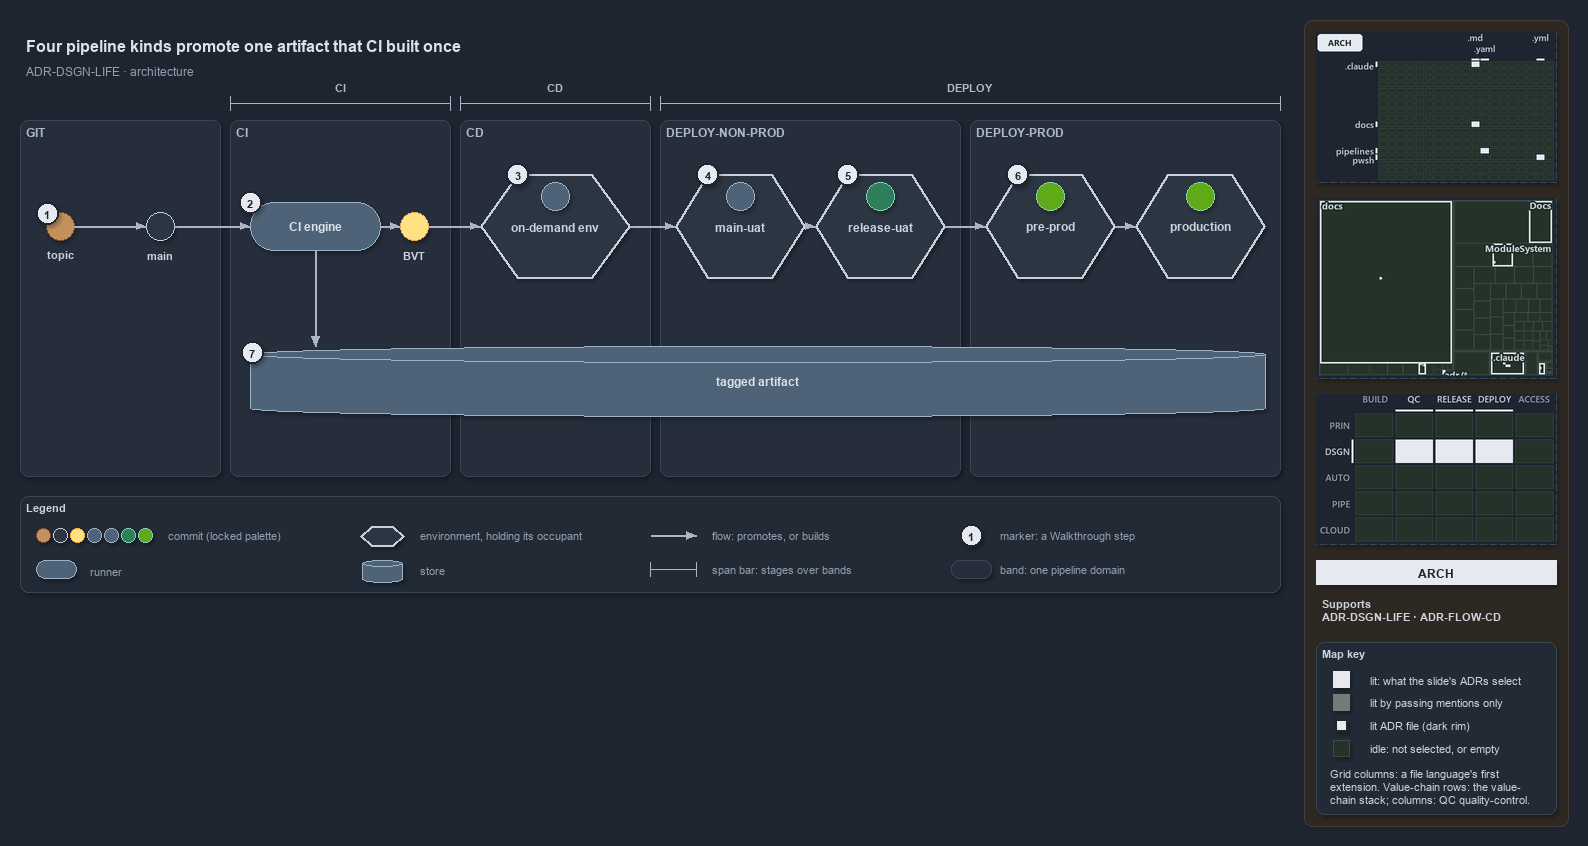

The diagram above was exported from draw.io. Its source (the exported page's mxGraphModel, read from the mxfile embedded in the PNG):
<mxGraphModel dx="1024" dy="768" grid="0" gridSize="10" guides="1" tooltips="1" connect="1" arrows="1" fold="1" page="1" pageScale="1" pageWidth="1572" pageHeight="600" background="#1E2430" math="0" shadow="1">
  <root>
    <mxCell id="0" />
    <mxCell id="1" parent="0" />
    <mxCell id="sidebar-bg" value="" style="rounded=1;arcSize=2;html=1;fillColor=#2E2823;strokeColor=#453C33;shadow=0;" vertex="1" parent="1">
      <mxGeometry x="1304" y="4" width="264" height="806" as="geometry" />
    </mxCell>
    <mxCell id="title" value="Four pipeline kinds promote one artifact that CI built once" style="text;html=1;align=left;verticalAlign=middle;fontSize=16;fontStyle=1;fontColor=#DDE2E9;" vertex="1" parent="1">
      <mxGeometry x="20" y="14" width="1260" height="30" as="geometry" />
    </mxCell>
    <mxCell id="subtitle" value="ADR-DSGN-LIFE &amp;#183; architecture" style="text;html=1;align=left;verticalAlign=middle;fontSize=12;fontColor=#949FAE;" vertex="1" parent="1">
      <mxGeometry x="20" y="44" width="1240" height="20" as="geometry" />
    </mxCell>
    <mxCell id="span-ci" value="" style="shape=crossbar;whiteSpace=wrap;html=1;rounded=1;fillColor=none;strokeColor=#AAB4C3;strokeWidth=1.5;" vertex="1" parent="1">
      <mxGeometry x="230" y="80" width="220" height="14" as="geometry" />
    </mxCell>
    <mxCell id="span-ci-label" value="CI" style="text;html=1;align=center;verticalAlign=middle;fontSize=11;fontStyle=1;fontColor=#B0BAC7;labelBackgroundColor=#262E3B;" vertex="1" parent="1">
      <mxGeometry x="305" y="62" width="70" height="16" as="geometry" />
    </mxCell>
    <mxCell id="span-cd" value="" style="shape=crossbar;whiteSpace=wrap;html=1;rounded=1;fillColor=none;strokeColor=#AAB4C3;strokeWidth=1.5;" vertex="1" parent="1">
      <mxGeometry x="460" y="80" width="190" height="14" as="geometry" />
    </mxCell>
    <mxCell id="span-cd-label" value="CD" style="text;html=1;align=center;verticalAlign=middle;fontSize=11;fontStyle=1;fontColor=#B0BAC7;labelBackgroundColor=#262E3B;" vertex="1" parent="1">
      <mxGeometry x="520" y="62" width="70" height="16" as="geometry" />
    </mxCell>
    <mxCell id="span-deploy" value="" style="shape=crossbar;whiteSpace=wrap;html=1;rounded=1;fillColor=none;strokeColor=#AAB4C3;strokeWidth=1.5;" vertex="1" parent="1">
      <mxGeometry x="660" y="80" width="620" height="14" as="geometry" />
    </mxCell>
    <mxCell id="span-deploy-label" value="DEPLOY" style="text;html=1;align=center;verticalAlign=middle;fontSize=11;fontStyle=1;fontColor=#B0BAC7;labelBackgroundColor=#262E3B;" vertex="1" parent="1">
      <mxGeometry x="935" y="62" width="70" height="16" as="geometry" />
    </mxCell>
    <mxCell id="band-git" value="GIT" style="rounded=1;html=1;arcSize=3;fillColor=#262E3B;strokeColor=#3A4555;verticalAlign=top;align=left;spacingLeft=8;fontStyle=1;fontSize=12;fontColor=#B0BAC7;" vertex="1" parent="1">
      <mxGeometry x="20" y="104" width="200" height="356" as="geometry" />
    </mxCell>
    <mxCell id="band-ci" value="CI" style="rounded=1;html=1;arcSize=3;fillColor=#262E3B;strokeColor=#3A4555;verticalAlign=top;align=left;spacingLeft=8;fontStyle=1;fontSize=12;fontColor=#B0BAC7;" vertex="1" parent="1">
      <mxGeometry x="230" y="104" width="220" height="356" as="geometry" />
    </mxCell>
    <mxCell id="band-cd" value="CD" style="rounded=1;html=1;arcSize=3;fillColor=#262E3B;strokeColor=#3A4555;verticalAlign=top;align=left;spacingLeft=8;fontStyle=1;fontSize=12;fontColor=#B0BAC7;" vertex="1" parent="1">
      <mxGeometry x="460" y="104" width="190" height="356" as="geometry" />
    </mxCell>
    <mxCell id="band-nonprod" value="DEPLOY-NON-PROD" style="rounded=1;html=1;arcSize=3;fillColor=#262E3B;strokeColor=#3A4555;verticalAlign=top;align=left;spacingLeft=8;fontStyle=1;fontSize=12;fontColor=#B0BAC7;" vertex="1" parent="1">
      <mxGeometry x="660" y="104" width="300" height="356" as="geometry" />
    </mxCell>
    <mxCell id="band-prod" value="DEPLOY-PROD" style="rounded=1;html=1;arcSize=3;fillColor=#262E3B;strokeColor=#3A4555;verticalAlign=top;align=left;spacingLeft=8;fontStyle=1;fontSize=12;fontColor=#B0BAC7;" vertex="1" parent="1">
      <mxGeometry x="970" y="104" width="310" height="356" as="geometry" />
    </mxCell>
    <mxCell id="dot-topic" value="" style="ellipse;html=1;fillColor=#C4915C;strokeColor=#7A4B25;strokeWidth=1.5;fontStyle=1;fontSize=11;fontColor=#CDD3DC;" vertex="1" parent="1">
      <mxGeometry x="46" y="196" width="28" height="28" as="geometry" />
    </mxCell>
    <mxCell id="dot-topic-name" value="topic" style="text;html=1;align=center;verticalAlign=middle;fontSize=11;fontStyle=1;fontColor=#CDD3DC;" vertex="1" parent="1">
      <mxGeometry x="30" y="230" width="60" height="16" as="geometry" />
    </mxCell>
    <mxCell id="dot-main" value="" style="ellipse;html=1;fillColor=#2C3542;strokeColor=#C7D0DB;strokeWidth=1.5;fontStyle=1;fontSize=11;fontColor=#CDD3DC;" vertex="1" parent="1">
      <mxGeometry x="146" y="196" width="28" height="28" as="geometry" />
    </mxCell>
    <mxCell id="dot-main-name" value="main" style="text;html=1;align=center;verticalAlign=middle;fontSize=11;fontStyle=1;fontColor=#CDD3DC;" vertex="1" parent="1">
      <mxGeometry x="115" y="230" width="90" height="16" as="geometry" />
    </mxCell>
    <mxCell id="run-ci" value="&lt;b&gt;CI engine&lt;/b&gt;" style="rounded=1;arcSize=50;whiteSpace=wrap;html=1;fillColor=#4E6378;strokeColor=#9FB3C8;fontColor=#DDE2E9;fontSize=12;" vertex="1" parent="1">
      <mxGeometry x="250" y="186" width="130" height="48" as="geometry" />
    </mxCell>
    <mxCell id="dot-bvt" value="" style="ellipse;html=1;fillColor=#FFE082;strokeColor=#F9A825;strokeWidth=1.5;fontStyle=1;fontSize=11;fontColor=#CDD3DC;" vertex="1" parent="1">
      <mxGeometry x="400" y="196" width="28" height="28" as="geometry" />
    </mxCell>
    <mxCell id="dot-bvt-name" value="BVT" style="text;html=1;align=center;verticalAlign=middle;fontSize=11;fontStyle=1;fontColor=#CDD3DC;" vertex="1" parent="1">
      <mxGeometry x="369" y="230" width="90" height="16" as="geometry" />
    </mxCell>
    <mxCell id="env-ondemand" value="&lt;b&gt;on-demand env&lt;/b&gt;" style="shape=hexagon;perimeter=hexagonPerimeter2;whiteSpace=wrap;html=1;fillColor=#2C3542;strokeColor=#C7D0DB;strokeWidth=2;fontColor=#CDD3DC;fontSize=12;" vertex="1" parent="1">
      <mxGeometry x="480" y="158" width="150" height="104" as="geometry" />
    </mxCell>
    <mxCell id="env-ondemand-occupant" value="" style="ellipse;html=1;fillColor=#4E6378;strokeColor=#9FB3C8;strokeWidth=1.5;fontStyle=1;fontSize=11;fontColor=#CDD3DC;" vertex="1" parent="1">
      <mxGeometry x="541" y="166" width="28" height="28" as="geometry" />
    </mxCell>
    <mxCell id="env-mainuat" value="&lt;b&gt;main-uat&lt;/b&gt;" style="shape=hexagon;perimeter=hexagonPerimeter2;whiteSpace=wrap;html=1;fillColor=#2C3542;strokeColor=#C7D0DB;strokeWidth=2;fontColor=#CDD3DC;fontSize=12;" vertex="1" parent="1">
      <mxGeometry x="675" y="158" width="130" height="104" as="geometry" />
    </mxCell>
    <mxCell id="env-mainuat-occupant" value="" style="ellipse;html=1;fillColor=#4E6378;strokeColor=#9FB3C8;strokeWidth=1.5;fontStyle=1;fontSize=11;fontColor=#CDD3DC;" vertex="1" parent="1">
      <mxGeometry x="726" y="166" width="28" height="28" as="geometry" />
    </mxCell>
    <mxCell id="env-releaseuat" value="&lt;b&gt;release-uat&lt;/b&gt;" style="shape=hexagon;perimeter=hexagonPerimeter2;whiteSpace=wrap;html=1;fillColor=#2C3542;strokeColor=#C7D0DB;strokeWidth=2;fontColor=#CDD3DC;fontSize=12;" vertex="1" parent="1">
      <mxGeometry x="815" y="158" width="130" height="104" as="geometry" />
    </mxCell>
    <mxCell id="env-releaseuat-occupant" value="" style="ellipse;html=1;fillColor=#2E7D5B;strokeColor=#7FD3AE;strokeWidth=1.5;fontStyle=1;fontSize=11;fontColor=#CDD3DC;" vertex="1" parent="1">
      <mxGeometry x="866" y="166" width="28" height="28" as="geometry" />
    </mxCell>
    <mxCell id="env-preprod" value="&lt;b&gt;pre-prod&lt;/b&gt;" style="shape=hexagon;perimeter=hexagonPerimeter2;whiteSpace=wrap;html=1;fillColor=#2C3542;strokeColor=#C7D0DB;strokeWidth=2;fontColor=#CDD3DC;fontSize=12;" vertex="1" parent="1">
      <mxGeometry x="985" y="158" width="130" height="104" as="geometry" />
    </mxCell>
    <mxCell id="env-preprod-occupant" value="" style="ellipse;html=1;fillColor=#60a917;strokeColor=#7FD3AE;strokeWidth=1.5;fontStyle=1;fontSize=11;fontColor=#CDD3DC;" vertex="1" parent="1">
      <mxGeometry x="1036" y="166" width="28" height="28" as="geometry" />
    </mxCell>
    <mxCell id="env-production" value="&lt;b&gt;production&lt;/b&gt;" style="shape=hexagon;perimeter=hexagonPerimeter2;whiteSpace=wrap;html=1;fillColor=#2C3542;strokeColor=#C7D0DB;strokeWidth=2;fontColor=#CDD3DC;fontSize=12;" vertex="1" parent="1">
      <mxGeometry x="1135" y="158" width="130" height="104" as="geometry" />
    </mxCell>
    <mxCell id="env-production-occupant" value="" style="ellipse;html=1;fillColor=#60a917;strokeColor=#7FD3AE;strokeWidth=1.5;fontStyle=1;fontSize=11;fontColor=#CDD3DC;" vertex="1" parent="1">
      <mxGeometry x="1186" y="166" width="28" height="28" as="geometry" />
    </mxCell>
    <mxCell id="store-artifact" value="&lt;b&gt;tagged artifact&lt;/b&gt;" style="shape=cylinder3;boundedLbl=1;backgroundOutline=1;size=8;whiteSpace=wrap;html=1;fillColor=#4E6378;strokeColor=#9FB3C8;fontColor=#DDE2E9;fontSize=12;" vertex="1" parent="1">
      <mxGeometry x="250" y="330" width="1015" height="70" as="geometry" />
    </mxCell>
    <mxCell id="edge-topic-main" value="" style="edgeStyle=orthogonalEdgeStyle;rounded=1;html=1;fontSize=11;endArrow=block;strokeColor=#AAB4C3;fontColor=#CDD3DC;shadow=0;" edge="1" parent="1" source="dot-topic" target="dot-main">
      <mxGeometry relative="1" as="geometry" />
    </mxCell>
    <mxCell id="edge-main-ci" value="" style="edgeStyle=orthogonalEdgeStyle;rounded=1;html=1;fontSize=11;endArrow=block;strokeColor=#AAB4C3;fontColor=#CDD3DC;shadow=0;" edge="1" parent="1" source="dot-main" target="run-ci">
      <mxGeometry relative="1" as="geometry" />
    </mxCell>
    <mxCell id="edge-ci-bvt" value="" style="edgeStyle=orthogonalEdgeStyle;rounded=1;html=1;fontSize=11;endArrow=block;strokeColor=#AAB4C3;fontColor=#CDD3DC;shadow=0;" edge="1" parent="1" source="run-ci" target="dot-bvt">
      <mxGeometry relative="1" as="geometry" />
    </mxCell>
    <mxCell id="edge-bvt-ondemand" value="" style="edgeStyle=orthogonalEdgeStyle;rounded=1;html=1;fontSize=11;endArrow=block;strokeColor=#AAB4C3;fontColor=#CDD3DC;shadow=0;" edge="1" parent="1" source="dot-bvt" target="env-ondemand">
      <mxGeometry relative="1" as="geometry" />
    </mxCell>
    <mxCell id="edge-ondemand-mainuat" value="" style="edgeStyle=orthogonalEdgeStyle;rounded=1;html=1;fontSize=11;endArrow=block;strokeColor=#AAB4C3;fontColor=#CDD3DC;shadow=0;" edge="1" parent="1" source="env-ondemand" target="env-mainuat">
      <mxGeometry relative="1" as="geometry" />
    </mxCell>
    <mxCell id="edge-mainuat-releaseuat" value="" style="edgeStyle=orthogonalEdgeStyle;rounded=1;html=1;fontSize=11;endArrow=block;strokeColor=#AAB4C3;fontColor=#CDD3DC;shadow=0;" edge="1" parent="1" source="env-mainuat" target="env-releaseuat">
      <mxGeometry relative="1" as="geometry" />
    </mxCell>
    <mxCell id="edge-releaseuat-preprod" value="" style="edgeStyle=orthogonalEdgeStyle;rounded=1;html=1;fontSize=11;endArrow=block;strokeColor=#AAB4C3;fontColor=#CDD3DC;shadow=0;" edge="1" parent="1" source="env-releaseuat" target="env-preprod">
      <mxGeometry relative="1" as="geometry" />
    </mxCell>
    <mxCell id="edge-preprod-production" value="" style="edgeStyle=orthogonalEdgeStyle;rounded=1;html=1;fontSize=11;endArrow=block;strokeColor=#AAB4C3;fontColor=#CDD3DC;shadow=0;" edge="1" parent="1" source="env-preprod" target="env-production">
      <mxGeometry relative="1" as="geometry" />
    </mxCell>
    <mxCell id="p-ci-artifact-a" value="" style="text;html=1;strokeColor=none;fillColor=none;" vertex="1" parent="1">
      <mxGeometry x="315" y="234" width="1" height="1" as="geometry" />
    </mxCell>
    <mxCell id="p-ci-artifact-b" value="" style="text;html=1;strokeColor=none;fillColor=none;" vertex="1" parent="1">
      <mxGeometry x="315" y="330" width="1" height="1" as="geometry" />
    </mxCell>
    <mxCell id="edge-ci-artifact" value="" style="edgeStyle=orthogonalEdgeStyle;rounded=1;html=1;fontSize=11;endArrow=block;strokeColor=#AAB4C3;fontColor=#CDD3DC;shadow=0;" edge="1" parent="1" source="p-ci-artifact-a" target="p-ci-artifact-b">
      <mxGeometry relative="1" as="geometry" />
    </mxCell>
    <mxCell id="mark-1" value="1" style="ellipse;html=1;fillColor=#E6EAF0;strokeColor=#1E2430;strokeWidth=2;fontColor=#1E2430;fontStyle=1;fontSize=11;" vertex="1" parent="1">
      <mxGeometry x="36" y="186" width="22" height="22" as="geometry" />
    </mxCell>
    <mxCell id="mark-2" value="2" style="ellipse;html=1;fillColor=#E6EAF0;strokeColor=#1E2430;strokeWidth=2;fontColor=#1E2430;fontStyle=1;fontSize=11;" vertex="1" parent="1">
      <mxGeometry x="239" y="175" width="22" height="22" as="geometry" />
    </mxCell>
    <mxCell id="mark-3" value="3" style="ellipse;html=1;fillColor=#E6EAF0;strokeColor=#1E2430;strokeWidth=2;fontColor=#1E2430;fontStyle=1;fontSize=11;" vertex="1" parent="1">
      <mxGeometry x="506.5" y="147" width="22" height="22" as="geometry" />
    </mxCell>
    <mxCell id="mark-4" value="4" style="ellipse;html=1;fillColor=#E6EAF0;strokeColor=#1E2430;strokeWidth=2;fontColor=#1E2430;fontStyle=1;fontSize=11;" vertex="1" parent="1">
      <mxGeometry x="696.5" y="147" width="22" height="22" as="geometry" />
    </mxCell>
    <mxCell id="mark-5" value="5" style="ellipse;html=1;fillColor=#E6EAF0;strokeColor=#1E2430;strokeWidth=2;fontColor=#1E2430;fontStyle=1;fontSize=11;" vertex="1" parent="1">
      <mxGeometry x="836.5" y="147" width="22" height="22" as="geometry" />
    </mxCell>
    <mxCell id="mark-6" value="6" style="ellipse;html=1;fillColor=#E6EAF0;strokeColor=#1E2430;strokeWidth=2;fontColor=#1E2430;fontStyle=1;fontSize=11;" vertex="1" parent="1">
      <mxGeometry x="1006.5" y="147" width="22" height="22" as="geometry" />
    </mxCell>
    <mxCell id="mark-7" value="7" style="ellipse;html=1;fillColor=#E6EAF0;strokeColor=#1E2430;strokeWidth=2;fontColor=#1E2430;fontStyle=1;fontSize=11;" vertex="1" parent="1">
      <mxGeometry x="241" y="325" width="22" height="22" as="geometry" />
    </mxCell>
    <mxCell id="legend" value="&lt;b&gt;Legend&lt;/b&gt;" style="rounded=1;whiteSpace=wrap;html=1;arcSize=6;fillColor=#222A36;strokeColor=#3A4555;align=left;verticalAlign=top;spacing=8;fontSize=11;fontColor=#CDD3DC;" vertex="1" parent="1">
      <mxGeometry x="20" y="480" width="1260" height="96" as="geometry" />
    </mxCell>
    <mxCell id="legend-commit-0" value="" style="ellipse;html=1;fillColor=#C4915C;strokeColor=#7A4B25;strokeWidth=1.5;fontStyle=1;fontSize=11;fontColor=#CDD3DC;" vertex="1" parent="1">
      <mxGeometry x="36" y="512" width="14" height="14" as="geometry" />
    </mxCell>
    <mxCell id="legend-commit-1" value="" style="ellipse;html=1;fillColor=#2C3542;strokeColor=#C7D0DB;strokeWidth=1.5;fontStyle=1;fontSize=11;fontColor=#CDD3DC;" vertex="1" parent="1">
      <mxGeometry x="53" y="512" width="14" height="14" as="geometry" />
    </mxCell>
    <mxCell id="legend-commit-2" value="" style="ellipse;html=1;fillColor=#FFE082;strokeColor=#F9A825;strokeWidth=1.5;fontStyle=1;fontSize=11;fontColor=#CDD3DC;" vertex="1" parent="1">
      <mxGeometry x="70" y="512" width="14" height="14" as="geometry" />
    </mxCell>
    <mxCell id="legend-commit-3" value="" style="ellipse;html=1;fillColor=#4E6378;strokeColor=#9FB3C8;strokeWidth=1.5;fontStyle=1;fontSize=11;fontColor=#CDD3DC;" vertex="1" parent="1">
      <mxGeometry x="87" y="512" width="14" height="14" as="geometry" />
    </mxCell>
    <mxCell id="legend-commit-4" value="" style="ellipse;html=1;fillColor=#4E6378;strokeColor=#9FB3C8;strokeWidth=1.5;fontStyle=1;fontSize=11;fontColor=#CDD3DC;" vertex="1" parent="1">
      <mxGeometry x="104" y="512" width="14" height="14" as="geometry" />
    </mxCell>
    <mxCell id="legend-commit-5" value="" style="ellipse;html=1;fillColor=#2E7D5B;strokeColor=#7FD3AE;strokeWidth=1.5;fontStyle=1;fontSize=11;fontColor=#CDD3DC;" vertex="1" parent="1">
      <mxGeometry x="121" y="512" width="14" height="14" as="geometry" />
    </mxCell>
    <mxCell id="legend-commit-6" value="" style="ellipse;html=1;fillColor=#60a917;strokeColor=#7FD3AE;strokeWidth=1.5;fontStyle=1;fontSize=11;fontColor=#CDD3DC;" vertex="1" parent="1">
      <mxGeometry x="138" y="512" width="14" height="14" as="geometry" />
    </mxCell>
    <mxCell id="legend-commit-text" value="commit (locked palette)" style="text;html=1;align=left;verticalAlign=middle;fontSize=11;fontColor=#949FAE;" vertex="1" parent="1">
      <mxGeometry x="162" y="509" width="180" height="20" as="geometry" />
    </mxCell>
    <mxCell id="legend-runner" value="" style="rounded=1;arcSize=50;whiteSpace=wrap;html=1;fillColor=#4E6378;strokeColor=#9FB3C8;fontColor=#DDE2E9;fontSize=12;" vertex="1" parent="1">
      <mxGeometry x="36" y="544" width="40" height="18" as="geometry" />
    </mxCell>
    <mxCell id="legend-runner-text" value="runner" style="text;html=1;align=left;verticalAlign=middle;fontSize=11;fontColor=#949FAE;" vertex="1" parent="1">
      <mxGeometry x="84" y="543" width="180" height="20" as="geometry" />
    </mxCell>
    <mxCell id="legend-env" value="" style="shape=hexagon;perimeter=hexagonPerimeter2;whiteSpace=wrap;html=1;fillColor=#2C3542;strokeColor=#C7D0DB;strokeWidth=2;fontColor=#CDD3DC;fontSize=12;" vertex="1" parent="1">
      <mxGeometry x="360" y="510" width="44" height="20" as="geometry" />
    </mxCell>
    <mxCell id="legend-env-text" value="environment, holding its occupant" style="text;html=1;align=left;verticalAlign=middle;fontSize=11;fontColor=#949FAE;" vertex="1" parent="1">
      <mxGeometry x="414" y="509" width="220" height="20" as="geometry" />
    </mxCell>
    <mxCell id="legend-store" value="" style="shape=cylinder3;boundedLbl=1;backgroundOutline=1;size=8;whiteSpace=wrap;html=1;fillColor=#4E6378;strokeColor=#9FB3C8;fontColor=#DDE2E9;fontSize=12;" vertex="1" parent="1">
      <mxGeometry x="362" y="544" width="40" height="22" as="geometry" />
    </mxCell>
    <mxCell id="legend-store-text" value="store" style="text;html=1;align=left;verticalAlign=middle;fontSize=11;fontColor=#949FAE;" vertex="1" parent="1">
      <mxGeometry x="414" y="543" width="200" height="20" as="geometry" />
    </mxCell>
    <mxCell id="legend-flow-a" value="" style="text;html=1;strokeColor=none;fillColor=none;" vertex="1" parent="1">
      <mxGeometry x="650" y="519" width="1" height="1" as="geometry" />
    </mxCell>
    <mxCell id="legend-flow-b" value="" style="text;html=1;strokeColor=none;fillColor=none;" vertex="1" parent="1">
      <mxGeometry x="696" y="519" width="1" height="1" as="geometry" />
    </mxCell>
    <mxCell id="legend-flow" value="" style="edgeStyle=orthogonalEdgeStyle;rounded=1;html=1;fontSize=11;endArrow=block;strokeColor=#AAB4C3;fontColor=#CDD3DC;shadow=0;" edge="1" parent="1" source="legend-flow-a" target="legend-flow-b">
      <mxGeometry relative="1" as="geometry" />
    </mxCell>
    <mxCell id="legend-flow-text" value="flow: promotes, or builds" style="text;html=1;align=left;verticalAlign=middle;fontSize=11;fontColor=#949FAE;" vertex="1" parent="1">
      <mxGeometry x="706" y="509" width="220" height="20" as="geometry" />
    </mxCell>
    <mxCell id="legend-span" value="" style="shape=crossbar;whiteSpace=wrap;html=1;rounded=1;fillColor=none;strokeColor=#AAB4C3;strokeWidth=1.5;" vertex="1" parent="1">
      <mxGeometry x="650" y="546" width="46" height="14" as="geometry" />
    </mxCell>
    <mxCell id="legend-span-text" value="span bar: stages over bands" style="text;html=1;align=left;verticalAlign=middle;fontSize=11;fontColor=#949FAE;" vertex="1" parent="1">
      <mxGeometry x="706" y="543" width="220" height="20" as="geometry" />
    </mxCell>
    <mxCell id="legend-mark" value="1" style="ellipse;html=1;fillColor=#E6EAF0;strokeColor=#1E2430;strokeWidth=2;fontColor=#1E2430;fontStyle=1;fontSize=11;" vertex="1" parent="1">
      <mxGeometry x="960" y="508" width="22" height="22" as="geometry" />
    </mxCell>
    <mxCell id="legend-mark-text" value="marker: a Walkthrough step" style="text;html=1;align=left;verticalAlign=middle;fontSize=11;fontColor=#949FAE;" vertex="1" parent="1">
      <mxGeometry x="994" y="509" width="220" height="20" as="geometry" />
    </mxCell>
    <mxCell id="legend-band" value="" style="rounded=1;html=1;arcSize=3;fillColor=#262E3B;strokeColor=#3A4555;" vertex="1" parent="1">
      <mxGeometry x="951" y="544" width="40" height="18" as="geometry" />
    </mxCell>
    <mxCell id="legend-band-text" value="band: one pipeline domain" style="text;html=1;align=left;verticalAlign=middle;fontSize=11;fontColor=#949FAE;" vertex="1" parent="1">
      <mxGeometry x="994" y="543" width="220" height="20" as="geometry" />
    </mxCell>
    <mxCell id="minimap-grid" value="" style="shape=image;html=1;imageAspect=0;aspect=fixed;verticalLabelPosition=bottom;strokeColor=#3A4555;dashed=1;fillColor=#222A36;image=data:image/png,(base64 omitted: 10024 chars);" vertex="1" parent="1">
      <mxGeometry x="1316" y="16" width="240" height="150" as="geometry" />
    </mxCell>
    <mxCell id="minimap-tree" value="" style="shape=image;html=1;imageAspect=0;aspect=fixed;verticalLabelPosition=bottom;strokeColor=#3A4555;dashed=1;fillColor=#222A36;image=data:image/png,(base64 omitted: 13960 chars);" vertex="1" parent="1">
      <mxGeometry x="1316" y="182" width="240" height="180" as="geometry" />
    </mxCell>
    <mxCell id="minimap-chain" value="" style="shape=image;html=1;imageAspect=0;aspect=fixed;verticalLabelPosition=bottom;strokeColor=#3A4555;dashed=1;fillColor=#222A36;image=data:image/png,(base64 omitted: 13568 chars);" vertex="1" parent="1">
      <mxGeometry x="1316" y="378" width="240" height="150" as="geometry" />
    </mxCell>
    <mxCell id="lens-badge" value="ARCH" style="rounded=0;whiteSpace=wrap;html=1;align=center;verticalAlign=middle;fontSize=12;fontStyle=1;fontColor=#1E2430;fillColor=#E6EAF0;strokeColor=none;" vertex="1" parent="1">
      <mxGeometry x="1316" y="544" width="240" height="24" as="geometry" />
    </mxCell>
    <mxCell id="supports" value="&lt;b&gt;Supports&lt;/b&gt;&lt;br&gt;ADR-DSGN-LIFE &amp;#183; ADR-FLOW-CD" style="text;html=1;whiteSpace=wrap;align=left;verticalAlign=top;fontSize=11;fontColor=#CDD3DC;" vertex="1" parent="1">
      <mxGeometry x="1316" y="576" width="240" height="38" as="geometry" />
    </mxCell>
    <mxCell id="mapkey" value="&lt;b&gt;Map key&lt;/b&gt;" style="rounded=1;arcSize=6;whiteSpace=wrap;html=1;align=left;verticalAlign=top;fontSize=11;fontColor=#CDD3DC;fillColor=#222A36;strokeColor=#3A4555;spacingLeft=8;spacingTop=2;" vertex="1" parent="1">
      <mxGeometry x="1316" y="626" width="240" height="172" as="geometry" />
    </mxCell>
    <mxCell id="mapkey-lit" value="" style="rounded=0;html=1;fillColor=#E6EAF0;strokeColor=#E6EAF0;" vertex="1" parent="1">
      <mxGeometry x="1333.0" y="655.0" width="16" height="16" as="geometry" />
    </mxCell>
    <mxCell id="mapkey-lit-text" value="lit: what the slide's ADRs select" style="text;html=1;align=left;verticalAlign=middle;fontSize=11;fontColor=#CDD3DC;" vertex="1" parent="1">
      <mxGeometry x="1364" y="653" width="184" height="20" as="geometry" />
    </mxCell>
    <mxCell id="mapkey-touched" value="" style="rounded=0;html=1;fillColor=#727C79;strokeColor=#727C79;" vertex="1" parent="1">
      <mxGeometry x="1333.0" y="678.0" width="16" height="16" as="geometry" />
    </mxCell>
    <mxCell id="mapkey-touched-text" value="lit by passing mentions only" style="text;html=1;align=left;verticalAlign=middle;fontSize=11;fontColor=#CDD3DC;" vertex="1" parent="1">
      <mxGeometry x="1364" y="676" width="184" height="20" as="geometry" />
    </mxCell>
    <mxCell id="mapkey-adr" value="" style="rounded=0;html=1;fillColor=#E6EAF0;strokeColor=#1C2A24;strokeWidth=2;" vertex="1" parent="1">
      <mxGeometry x="1335.0" y="703.0" width="12" height="12" as="geometry" />
    </mxCell>
    <mxCell id="mapkey-adr-text" value="lit ADR file (dark rim)" style="text;html=1;align=left;verticalAlign=middle;fontSize=11;fontColor=#CDD3DC;" vertex="1" parent="1">
      <mxGeometry x="1364" y="699" width="184" height="20" as="geometry" />
    </mxCell>
    <mxCell id="mapkey-idle" value="" style="rounded=0;html=1;fillColor=#243229;strokeColor=#3B4D43;" vertex="1" parent="1">
      <mxGeometry x="1333.0" y="724.0" width="16" height="16" as="geometry" />
    </mxCell>
    <mxCell id="mapkey-idle-text" value="idle: not selected, or empty" style="text;html=1;align=left;verticalAlign=middle;fontSize=11;fontColor=#CDD3DC;" vertex="1" parent="1">
      <mxGeometry x="1364" y="722" width="184" height="20" as="geometry" />
    </mxCell>
    <mxCell id="mapkey-codes" value="Grid columns: a file language's first&lt;br&gt;extension. Value-chain rows: the value-&lt;br&gt;chain stack; columns: QC quality-control." style="text;html=1;align=left;verticalAlign=top;whiteSpace=wrap;fontSize=11;fontColor=#CDD3DC;" vertex="1" parent="1">
      <mxGeometry x="1324" y="746" width="224" height="46" as="geometry" />
    </mxCell>
  </root>
</mxGraphModel>